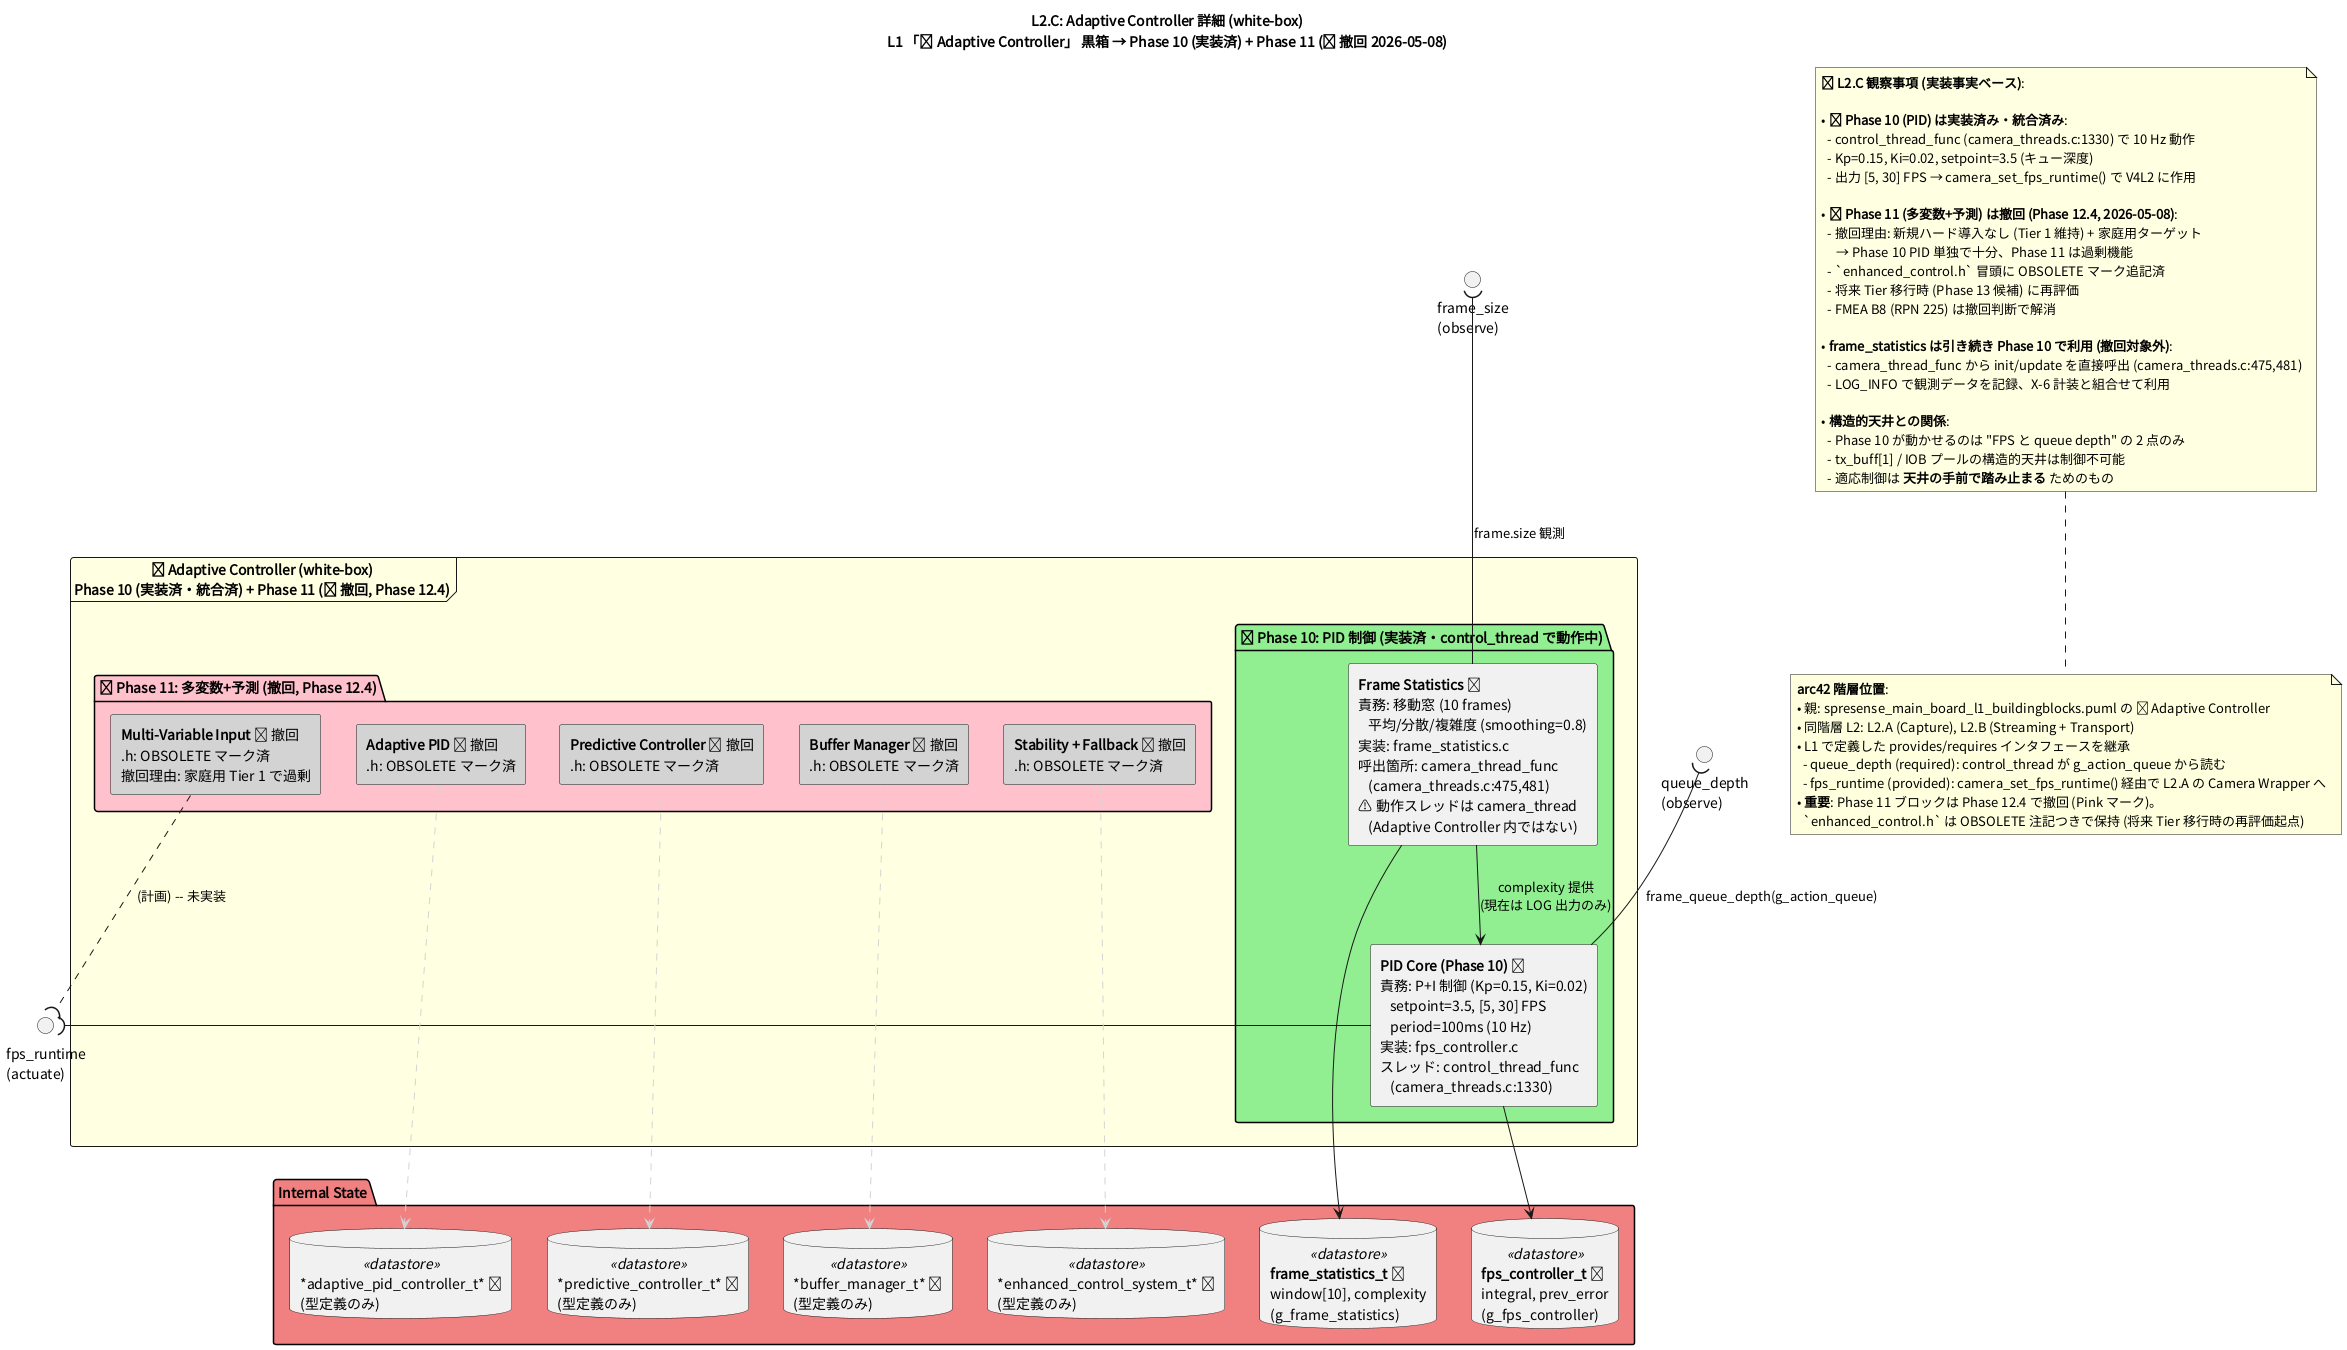

The diagram above was rendered by PlantUML. Its source (embedded in the PNG):
@startuml spresense_main_board_l2c_control
skinparam defaultFontName "Noto Sans CJK JP"
skinparam backgroundColor #FEFEFE
skinparam componentStyle rectangle
top to bottom direction

title L2.C: Adaptive Controller 詳細 (white-box)\nL1 「🎛 Adaptive Controller」 黒箱 → Phase 10 (実装済) + Phase 11 (✗ 撤回 2026-05-08)

' ==============================================================
' Adaptive Controller white-box
' ==============================================================
frame "🎛 **Adaptive Controller** (white-box)\nPhase 10 (実装済・統合済) + Phase 11 (✗ 撤回, Phase 12.4)" as CTRL_BOX #LightYellow {

  ' --- Phase 10: 実装済み ---
  package "✅ Phase 10: PID 制御 (実装済・control_thread で動作中)" #LightGreen {
    component "**PID Core (Phase 10)** ✅\n責務: P+I 制御 (Kp=0.15, Ki=0.02)\n   setpoint=3.5, [5, 30] FPS\n   period=100ms (10 Hz)\n実装: fps_controller.c\nスレッド: control_thread_func\n   (camera_threads.c:1330)" as C_PID10

    component "**Frame Statistics** ✅\n責務: 移動窓 (10 frames)\n   平均/分散/複雑度 (smoothing=0.8)\n実装: frame_statistics.c\n呼出箇所: camera_thread_func\n   (camera_threads.c:475,481)\n⚠ 動作スレッドは camera_thread\n   (Adaptive Controller 内ではない)" as C_STATS
  }

  ' --- Phase 11: ✗ 撤回 (Phase 12.4 ユーザー判断 2026-05-08) ---
  package "✗ Phase 11: 多変数+予測 (撤回, Phase 12.4)" #Pink {
    component "**Multi-Variable Input** ✗ 撤回\n.h: OBSOLETE マーク済\n撤回理由: 家庭用 Tier 1 で過剰" as C_MVI #LightGray

    component "**Adaptive PID** ✗ 撤回\n.h: OBSOLETE マーク済" as C_APID #LightGray

    component "**Predictive Controller** ✗ 撤回\n.h: OBSOLETE マーク済" as C_PRED #LightGray

    component "**Buffer Manager** ✗ 撤回\n.h: OBSOLETE マーク済" as C_BMGR #LightGray

    component "**Stability + Fallback** ✗ 撤回\n.h: OBSOLETE マーク済" as C_STAB #LightGray
  }
}

' --- Phase 11 未実装ブロック相互の依存 (設計上の予定) は描かない ---
' --- Phase 10 内の依存関係のみ実線 ---
C_STATS --> C_PID10 : "complexity 提供\n(現在は LOG 出力のみ)"

' ==============================================================
' L2 境界インタフェース (provides / requires)
' ==============================================================
() "queue_depth\n(observe)" as I_DEPTH
() "frame_size\n(observe)" as I_SIZE
() "fps_runtime\n(actuate)" as I_FPS

' Required (input)
I_DEPTH    )-- C_PID10  : "frame_queue_depth(g_action_queue)"
I_SIZE     )-- C_STATS  : "frame.size 観測"

' Provided (output) — Phase 10 のみ実線
C_PID10  -( I_FPS

' Phase 11 が予定していた接続はすべて点線 + 未実装注記
C_MVI    .-( I_FPS  : "(計画) -- 未実装"

' ==============================================================
' 内部データ構造
' ==============================================================
package "Internal State" #LightCoral {
  database "**fps_controller_t** ✅\nintegral, prev_error\n(g_fps_controller)" as D_PID <<datastore>>
  database "**frame_statistics_t** ✅\nwindow[10], complexity\n(g_frame_statistics)" as D_STATS <<datastore>>
  database "*adaptive_pid_controller_t* ❌\n(型定義のみ)" as D_APID <<datastore>>
  database "*predictive_controller_t* ❌\n(型定義のみ)" as D_PRED <<datastore>>
  database "*buffer_manager_t* ❌\n(型定義のみ)" as D_BMGR <<datastore>>
  database "*enhanced_control_system_t* ❌\n(型定義のみ)" as D_ENH <<datastore>>
}

C_PID10 --> D_PID
C_STATS --> D_STATS
C_APID  ..> D_APID  #LightGray
C_PRED  ..> D_PRED  #LightGray
C_BMGR  ..> D_BMGR  #LightGray
C_STAB  ..> D_ENH   #LightGray

' ==============================================================
' 観察ノート
' ==============================================================
note as NOTE_CTRL #LightYellow
  **🔍 L2.C 観察事項 (実装事実ベース)**:

  • **✅ Phase 10 (PID) は実装済み・統合済み**:
    - control_thread_func (camera_threads.c:1330) で 10 Hz 動作
    - Kp=0.15, Ki=0.02, setpoint=3.5 (キュー深度)
    - 出力 [5, 30] FPS → camera_set_fps_runtime() で V4L2 に作用

  • **✗ Phase 11 (多変数+予測) は撤回 (Phase 12.4, 2026-05-08)**:
    - 撤回理由: 新規ハード導入なし (Tier 1 維持) + 家庭用ターゲット
       → Phase 10 PID 単独で十分、Phase 11 は過剰機能
    - `enhanced_control.h` 冒頭に OBSOLETE マーク追記済
    - 将来 Tier 移行時 (Phase 13 候補) に再評価
    - FMEA B8 (RPN 225) は撤回判断で解消

  • **frame_statistics は引き続き Phase 10 で利用 (撤回対象外)**:
    - camera_thread_func から init/update を直接呼出 (camera_threads.c:475,481)
    - LOG_INFO で観測データを記録、X-6 計装と組合せて利用

  • **構造的天井との関係**:
    - Phase 10 が動かせるのは "FPS と queue depth" の 2 点のみ
    - tx_buff[1] / IOB プールの構造的天井は制御不可能
    - 適応制御は **天井の手前で踏み止まる** ためのもの
end note

note bottom
  **arc42 階層位置**:
  • 親: spresense_main_board_l1_buildingblocks.puml の 🎛 Adaptive Controller
  • 同階層 L2: L2.A (Capture), L2.B (Streaming + Transport)
  • L1 で定義した provides/requires インタフェースを継承
    - queue_depth (required): control_thread が g_action_queue から読む
    - fps_runtime (provided): camera_set_fps_runtime() 経由で L2.A の Camera Wrapper へ
  • **重要**: Phase 11 ブロックは Phase 12.4 で撤回 (Pink マーク)。
    `enhanced_control.h` は OBSOLETE 注記つきで保持 (将来 Tier 移行時の再評価起点)
end note

@enduml